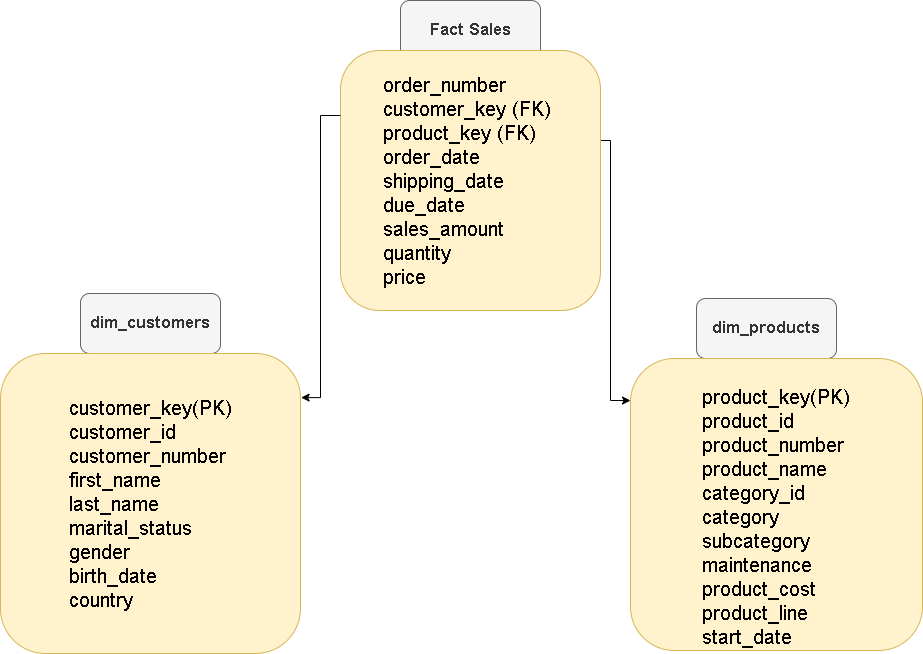

The diagram above was exported from draw.io. Its source (the exported page's mxGraphModel, read from the mxfile embedded in the PNG):
<mxGraphModel dx="1880" dy="634" grid="1" gridSize="10" guides="1" tooltips="1" connect="1" arrows="1" fold="1" page="1" pageScale="1" pageWidth="850" pageHeight="1100" math="0" shadow="0">
  <root>
    <mxCell id="0" />
    <mxCell id="1" parent="0" />
    <mxCell id="mYVR_FBy_nS9yUE0Yndj-3" edge="1" parent="1" source="mYVR_FBy_nS9yUE0Yndj-1" style="edgeStyle=orthogonalEdgeStyle;rounded=0;orthogonalLoop=1;jettySize=auto;html=1;" target="mYVR_FBy_nS9yUE0Yndj-2" value="">
      <mxGeometry relative="1" as="geometry" />
    </mxCell>
    <mxCell id="mYVR_FBy_nS9yUE0Yndj-1" parent="1" style="rounded=1;whiteSpace=wrap;html=1;fillColor=#f5f5f5;strokeColor=#666666;fontColor=#333333;" value="&lt;b&gt;&lt;font style=&quot;font-size: 17px;&quot;&gt;Fact Sales&lt;/font&gt;&lt;/b&gt;" vertex="1">
      <mxGeometry height="60" width="140" x="340" y="180" as="geometry" />
    </mxCell>
    <mxCell id="mYVR_FBy_nS9yUE0Yndj-18" edge="1" parent="1" source="mYVR_FBy_nS9yUE0Yndj-2" style="edgeStyle=orthogonalEdgeStyle;rounded=0;orthogonalLoop=1;jettySize=auto;html=1;exitX=1;exitY=0.325;exitDx=0;exitDy=0;entryX=0;entryY=0.144;entryDx=0;entryDy=0;entryPerimeter=0;exitPerimeter=0;" target="mYVR_FBy_nS9yUE0Yndj-6">
      <mxGeometry relative="1" as="geometry">
        <Array as="points">
          <mxPoint x="540" y="320" />
          <mxPoint x="550" y="320" />
          <mxPoint x="550" y="580" />
        </Array>
        <mxPoint x="540" y="590" as="targetPoint" />
      </mxGeometry>
    </mxCell>
    <mxCell id="mYVR_FBy_nS9yUE0Yndj-2" parent="1" style="whiteSpace=wrap;html=1;aspect=fixed;fillColor=#fff2cc;strokeColor=#d6b656;rounded=1;align=center;" value="&lt;div style=&quot;text-align: justify;&quot;&gt;&lt;span style=&quot;font-size: 20px; background-color: transparent; color: light-dark(rgb(0, 0, 0), rgb(255, 255, 255));&quot;&gt;order_number&amp;nbsp;&lt;/span&gt;&lt;/div&gt;&lt;font style=&quot;font-size: 20px;&quot;&gt;&lt;div style=&quot;text-align: justify;&quot;&gt;&lt;span style=&quot;background-color: transparent; color: light-dark(rgb(0, 0, 0), rgb(255, 255, 255));&quot;&gt;customer_key (FK)&amp;nbsp;&lt;/span&gt;&lt;/div&gt;&lt;/font&gt;&lt;div style=&quot;text-align: justify;&quot;&gt;&lt;font style=&quot;font-size: 20px;&quot;&gt;product_key (FK)&amp;nbsp;&lt;/font&gt;&lt;/div&gt;&lt;div style=&quot;text-align: justify;&quot;&gt;&lt;font style=&quot;font-size: 20px;&quot;&gt;order_date&amp;nbsp;&lt;/font&gt;&lt;/div&gt;&lt;div style=&quot;text-align: justify;&quot;&gt;&lt;span style=&quot;background-color: transparent; color: light-dark(rgb(0, 0, 0), rgb(255, 255, 255));&quot;&gt;&lt;font style=&quot;font-size: 20px;&quot;&gt;shipping_date&lt;/font&gt;&lt;/span&gt;&lt;/div&gt;&lt;div style=&quot;text-align: justify;&quot;&gt;&lt;span style=&quot;background-color: transparent; color: light-dark(rgb(0, 0, 0), rgb(255, 255, 255));&quot;&gt;&lt;font style=&quot;font-size: 20px;&quot;&gt;due_date&lt;/font&gt;&lt;/span&gt;&lt;/div&gt;&lt;div style=&quot;text-align: justify;&quot;&gt;&lt;span style=&quot;background-color: transparent; color: light-dark(rgb(0, 0, 0), rgb(255, 255, 255));&quot;&gt;&lt;font style=&quot;font-size: 20px;&quot;&gt;sales_amount&lt;/font&gt;&lt;/span&gt;&lt;/div&gt;&lt;div style=&quot;text-align: justify;&quot;&gt;&lt;span style=&quot;background-color: transparent; color: light-dark(rgb(0, 0, 0), rgb(255, 255, 255));&quot;&gt;&lt;font style=&quot;font-size: 20px;&quot;&gt;quantity&lt;/font&gt;&lt;/span&gt;&lt;/div&gt;&lt;div style=&quot;text-align: justify;&quot;&gt;&lt;span style=&quot;background-color: transparent; color: light-dark(rgb(0, 0, 0), rgb(255, 255, 255));&quot;&gt;&lt;font style=&quot;font-size: 20px;&quot;&gt;price&amp;nbsp;&amp;nbsp;&lt;/font&gt;&lt;/span&gt;&lt;/div&gt;" vertex="1">
      <mxGeometry height="260" width="260" x="280" y="230" as="geometry" />
    </mxCell>
    <mxCell id="mYVR_FBy_nS9yUE0Yndj-4" edge="1" parent="1" source="mYVR_FBy_nS9yUE0Yndj-5" style="edgeStyle=orthogonalEdgeStyle;rounded=0;orthogonalLoop=1;jettySize=auto;html=1;" target="mYVR_FBy_nS9yUE0Yndj-6" value="">
      <mxGeometry relative="1" as="geometry" />
    </mxCell>
    <mxCell id="mYVR_FBy_nS9yUE0Yndj-5" parent="1" style="rounded=1;whiteSpace=wrap;html=1;fillColor=#f5f5f5;strokeColor=#666666;fontColor=#333333;" value="&lt;span style=&quot;font-size: 17px;&quot;&gt;&lt;b&gt;dim_products&lt;/b&gt;&lt;/span&gt;" vertex="1">
      <mxGeometry height="60" width="140" x="636" y="478" as="geometry" />
    </mxCell>
    <mxCell id="mYVR_FBy_nS9yUE0Yndj-6" parent="1" style="whiteSpace=wrap;html=1;aspect=fixed;fillColor=#fff2cc;strokeColor=#d6b656;rounded=1;align=center;" value="&lt;div style=&quot;text-align: justify;&quot;&gt;&lt;div&gt;&lt;font style=&quot;font-size: 20px;&quot;&gt;&lt;br&gt;&lt;/font&gt;&lt;/div&gt;&lt;div&gt;&lt;font style=&quot;font-size: 20px;&quot;&gt;product_key(PK)&lt;/font&gt;&lt;/div&gt;&lt;div&gt;&lt;font style=&quot;font-size: 20px;&quot;&gt;product_id&lt;/font&gt;&lt;/div&gt;&lt;div&gt;&lt;font style=&quot;font-size: 20px;&quot;&gt;product_number&lt;/font&gt;&lt;/div&gt;&lt;div&gt;&lt;font style=&quot;font-size: 20px;&quot;&gt;product_name&lt;/font&gt;&lt;/div&gt;&lt;div&gt;&lt;font style=&quot;font-size: 20px;&quot;&gt;category_id&lt;/font&gt;&lt;/div&gt;&lt;div&gt;&lt;font style=&quot;font-size: 20px;&quot;&gt;category&lt;/font&gt;&lt;/div&gt;&lt;div&gt;&lt;font style=&quot;font-size: 20px;&quot;&gt;subcategory&lt;/font&gt;&lt;/div&gt;&lt;div&gt;&lt;font style=&quot;font-size: 20px;&quot;&gt;maintenance&lt;/font&gt;&lt;/div&gt;&lt;div&gt;&lt;font style=&quot;font-size: 20px;&quot;&gt;product_cost&lt;/font&gt;&lt;/div&gt;&lt;div&gt;&lt;font style=&quot;font-size: 20px;&quot;&gt;product_line&lt;/font&gt;&lt;/div&gt;&lt;div&gt;&lt;font style=&quot;font-size: 20px;&quot;&gt;start_date&lt;/font&gt;&lt;/div&gt;&lt;/div&gt;" vertex="1">
      <mxGeometry height="292" width="292" x="570" y="538" as="geometry" />
    </mxCell>
    <mxCell id="mYVR_FBy_nS9yUE0Yndj-7" edge="1" parent="1" source="mYVR_FBy_nS9yUE0Yndj-8" style="edgeStyle=orthogonalEdgeStyle;rounded=0;orthogonalLoop=1;jettySize=auto;html=1;" target="mYVR_FBy_nS9yUE0Yndj-9" value="">
      <mxGeometry relative="1" as="geometry" />
    </mxCell>
    <mxCell id="mYVR_FBy_nS9yUE0Yndj-8" parent="1" style="rounded=1;whiteSpace=wrap;html=1;fillColor=#f5f5f5;strokeColor=#666666;fontColor=#333333;" value="&lt;b&gt;&lt;font style=&quot;font-size: 17px;&quot;&gt;dim_customers&lt;/font&gt;&lt;/b&gt;" vertex="1">
      <mxGeometry height="60" width="140" x="20" y="473" as="geometry" />
    </mxCell>
    <mxCell id="mYVR_FBy_nS9yUE0Yndj-9" parent="1" style="whiteSpace=wrap;html=1;aspect=fixed;fillColor=#fff2cc;strokeColor=#d6b656;rounded=1;align=center;" value="&lt;div style=&quot;text-align: justify;&quot;&gt;&lt;div&gt;&lt;font style=&quot;font-size: 20px;&quot;&gt;customer_key(PK)&lt;/font&gt;&lt;/div&gt;&lt;div&gt;&lt;font style=&quot;font-size: 20px;&quot;&gt;customer_id&lt;/font&gt;&lt;/div&gt;&lt;div&gt;&lt;font style=&quot;font-size: 20px;&quot;&gt;customer_number&lt;/font&gt;&lt;/div&gt;&lt;div&gt;&lt;font style=&quot;font-size: 20px;&quot;&gt;first_name&lt;/font&gt;&lt;/div&gt;&lt;div&gt;&lt;font style=&quot;font-size: 20px;&quot;&gt;last_name&lt;/font&gt;&lt;/div&gt;&lt;div&gt;&lt;font style=&quot;font-size: 20px;&quot;&gt;marital_status&lt;/font&gt;&lt;/div&gt;&lt;div&gt;&lt;font style=&quot;font-size: 20px;&quot;&gt;gender&lt;/font&gt;&lt;/div&gt;&lt;div&gt;&lt;font style=&quot;font-size: 20px;&quot;&gt;birth_date&lt;/font&gt;&lt;/div&gt;&lt;div&gt;&lt;font style=&quot;font-size: 20px;&quot;&gt;country&lt;/font&gt;&lt;/div&gt;&lt;/div&gt;" vertex="1">
      <mxGeometry height="300" width="300" x="-60" y="533" as="geometry" />
    </mxCell>
    <mxCell id="mYVR_FBy_nS9yUE0Yndj-10" edge="1" parent="1" source="mYVR_FBy_nS9yUE0Yndj-2" style="edgeStyle=orthogonalEdgeStyle;rounded=0;orthogonalLoop=1;jettySize=auto;html=1;exitX=0;exitY=0.25;exitDx=0;exitDy=0;entryX=1.002;entryY=0.147;entryDx=0;entryDy=0;entryPerimeter=0;" target="mYVR_FBy_nS9yUE0Yndj-9">
      <mxGeometry relative="1" as="geometry" />
    </mxCell>
  </root>
</mxGraphModel>